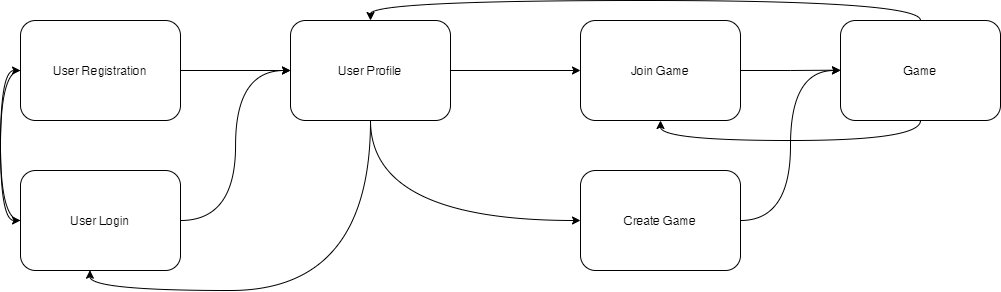

The diagram above was exported from draw.io. Its source (the exported page's mxGraphModel, read from the mxfile embedded in the PNG):
<mxGraphModel dx="920" dy="552" grid="1" gridSize="10" guides="1" tooltips="1" connect="1" arrows="1" fold="1" page="1" pageScale="1" pageWidth="1100" pageHeight="850" background="none" math="0" shadow="0">
  <root>
    <mxCell id="0" />
    <mxCell id="1" parent="0" />
    <mxCell id="SLvsU5GVSG6oxjtRyYoE-8" style="edgeStyle=orthogonalEdgeStyle;curved=1;rounded=0;orthogonalLoop=1;jettySize=auto;html=1;exitX=1;exitY=0.5;exitDx=0;exitDy=0;entryX=0;entryY=0.5;entryDx=0;entryDy=0;" edge="1" parent="1" source="SLvsU5GVSG6oxjtRyYoE-1" target="SLvsU5GVSG6oxjtRyYoE-3">
      <mxGeometry relative="1" as="geometry" />
    </mxCell>
    <mxCell id="SLvsU5GVSG6oxjtRyYoE-16" style="edgeStyle=orthogonalEdgeStyle;curved=1;rounded=0;orthogonalLoop=1;jettySize=auto;html=1;exitX=0;exitY=0.5;exitDx=0;exitDy=0;entryX=0;entryY=0.5;entryDx=0;entryDy=0;" edge="1" parent="1" source="SLvsU5GVSG6oxjtRyYoE-1" target="SLvsU5GVSG6oxjtRyYoE-2">
      <mxGeometry relative="1" as="geometry" />
    </mxCell>
    <mxCell id="SLvsU5GVSG6oxjtRyYoE-1" value="User Registration" style="rounded=1;whiteSpace=wrap;html=1;" vertex="1" parent="1">
      <mxGeometry x="130" y="160" width="160" height="100" as="geometry" />
    </mxCell>
    <mxCell id="SLvsU5GVSG6oxjtRyYoE-9" style="edgeStyle=orthogonalEdgeStyle;curved=1;rounded=0;orthogonalLoop=1;jettySize=auto;html=1;exitX=1;exitY=0.5;exitDx=0;exitDy=0;entryX=0;entryY=0.5;entryDx=0;entryDy=0;" edge="1" parent="1" source="SLvsU5GVSG6oxjtRyYoE-2" target="SLvsU5GVSG6oxjtRyYoE-3">
      <mxGeometry relative="1" as="geometry" />
    </mxCell>
    <mxCell id="SLvsU5GVSG6oxjtRyYoE-17" style="edgeStyle=orthogonalEdgeStyle;curved=1;rounded=0;orthogonalLoop=1;jettySize=auto;html=1;exitX=0;exitY=0.5;exitDx=0;exitDy=0;entryX=0;entryY=0.5;entryDx=0;entryDy=0;" edge="1" parent="1" source="SLvsU5GVSG6oxjtRyYoE-2" target="SLvsU5GVSG6oxjtRyYoE-1">
      <mxGeometry relative="1" as="geometry" />
    </mxCell>
    <mxCell id="SLvsU5GVSG6oxjtRyYoE-2" value="User Login" style="rounded=1;whiteSpace=wrap;html=1;" vertex="1" parent="1">
      <mxGeometry x="130" y="310" width="160" height="100" as="geometry" />
    </mxCell>
    <mxCell id="SLvsU5GVSG6oxjtRyYoE-10" style="edgeStyle=orthogonalEdgeStyle;curved=1;rounded=0;orthogonalLoop=1;jettySize=auto;html=1;exitX=1;exitY=0.5;exitDx=0;exitDy=0;entryX=0;entryY=0.5;entryDx=0;entryDy=0;" edge="1" parent="1" source="SLvsU5GVSG6oxjtRyYoE-3" target="SLvsU5GVSG6oxjtRyYoE-4">
      <mxGeometry relative="1" as="geometry" />
    </mxCell>
    <mxCell id="SLvsU5GVSG6oxjtRyYoE-11" style="edgeStyle=orthogonalEdgeStyle;curved=1;rounded=0;orthogonalLoop=1;jettySize=auto;html=1;exitX=0.5;exitY=1;exitDx=0;exitDy=0;entryX=0;entryY=0.5;entryDx=0;entryDy=0;" edge="1" parent="1" source="SLvsU5GVSG6oxjtRyYoE-3" target="SLvsU5GVSG6oxjtRyYoE-5">
      <mxGeometry relative="1" as="geometry" />
    </mxCell>
    <mxCell id="SLvsU5GVSG6oxjtRyYoE-15" style="edgeStyle=orthogonalEdgeStyle;curved=1;rounded=0;orthogonalLoop=1;jettySize=auto;html=1;exitX=0.5;exitY=1;exitDx=0;exitDy=0;entryX=0.434;entryY=0.997;entryDx=0;entryDy=0;entryPerimeter=0;" edge="1" parent="1" source="SLvsU5GVSG6oxjtRyYoE-3" target="SLvsU5GVSG6oxjtRyYoE-2">
      <mxGeometry relative="1" as="geometry" />
    </mxCell>
    <mxCell id="SLvsU5GVSG6oxjtRyYoE-3" value="User Profile" style="rounded=1;whiteSpace=wrap;html=1;" vertex="1" parent="1">
      <mxGeometry x="400" y="160" width="160" height="100" as="geometry" />
    </mxCell>
    <mxCell id="SLvsU5GVSG6oxjtRyYoE-13" style="edgeStyle=orthogonalEdgeStyle;curved=1;rounded=0;orthogonalLoop=1;jettySize=auto;html=1;exitX=1;exitY=0.5;exitDx=0;exitDy=0;" edge="1" parent="1" source="SLvsU5GVSG6oxjtRyYoE-4">
      <mxGeometry relative="1" as="geometry">
        <mxPoint x="950" y="209.66666666666674" as="targetPoint" />
      </mxGeometry>
    </mxCell>
    <mxCell id="SLvsU5GVSG6oxjtRyYoE-4" value="Join Game" style="rounded=1;whiteSpace=wrap;html=1;" vertex="1" parent="1">
      <mxGeometry x="690" y="160" width="160" height="100" as="geometry" />
    </mxCell>
    <mxCell id="SLvsU5GVSG6oxjtRyYoE-12" style="edgeStyle=orthogonalEdgeStyle;curved=1;rounded=0;orthogonalLoop=1;jettySize=auto;html=1;exitX=1;exitY=0.5;exitDx=0;exitDy=0;entryX=0;entryY=0.5;entryDx=0;entryDy=0;" edge="1" parent="1" source="SLvsU5GVSG6oxjtRyYoE-5" target="SLvsU5GVSG6oxjtRyYoE-6">
      <mxGeometry relative="1" as="geometry" />
    </mxCell>
    <mxCell id="SLvsU5GVSG6oxjtRyYoE-5" value="Create Game" style="rounded=1;whiteSpace=wrap;html=1;" vertex="1" parent="1">
      <mxGeometry x="690" y="310" width="160" height="100" as="geometry" />
    </mxCell>
    <mxCell id="SLvsU5GVSG6oxjtRyYoE-7" style="edgeStyle=orthogonalEdgeStyle;curved=1;rounded=0;orthogonalLoop=1;jettySize=auto;html=1;exitX=0.5;exitY=0;exitDx=0;exitDy=0;entryX=0.5;entryY=0;entryDx=0;entryDy=0;" edge="1" parent="1" source="SLvsU5GVSG6oxjtRyYoE-6" target="SLvsU5GVSG6oxjtRyYoE-3">
      <mxGeometry relative="1" as="geometry" />
    </mxCell>
    <mxCell id="SLvsU5GVSG6oxjtRyYoE-14" style="edgeStyle=orthogonalEdgeStyle;curved=1;rounded=0;orthogonalLoop=1;jettySize=auto;html=1;exitX=0.5;exitY=1;exitDx=0;exitDy=0;entryX=0.5;entryY=1;entryDx=0;entryDy=0;" edge="1" parent="1" source="SLvsU5GVSG6oxjtRyYoE-6" target="SLvsU5GVSG6oxjtRyYoE-4">
      <mxGeometry relative="1" as="geometry" />
    </mxCell>
    <mxCell id="SLvsU5GVSG6oxjtRyYoE-6" value="Game" style="rounded=1;whiteSpace=wrap;html=1;" vertex="1" parent="1">
      <mxGeometry x="950" y="160" width="160" height="100" as="geometry" />
    </mxCell>
  </root>
</mxGraphModel>